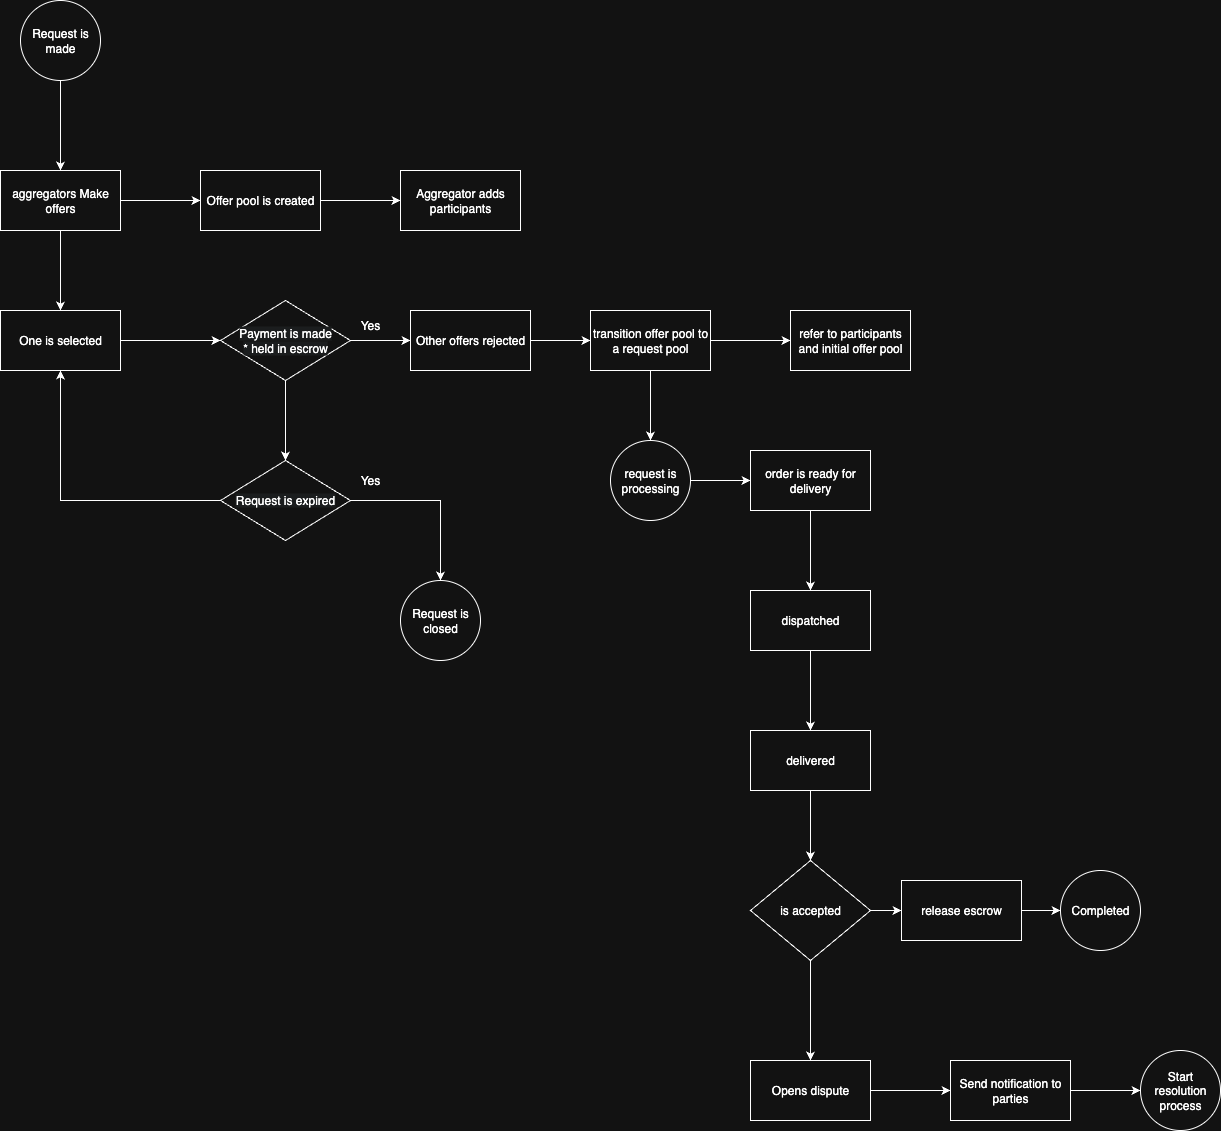

The diagram above was exported from draw.io. Its source (the exported page's mxGraphModel, read from the mxfile embedded in the PNG):
<mxGraphModel dx="1439" dy="1176" grid="1" gridSize="10" guides="1" tooltips="1" connect="1" arrows="1" fold="1" page="1" pageScale="1" pageWidth="827" pageHeight="1169" math="0" shadow="0">
  <root>
    <mxCell id="0" />
    <mxCell id="1" parent="0" />
    <mxCell id="xOffUcbI4u_i8GZLPZtw-5" value="" style="edgeStyle=orthogonalEdgeStyle;rounded=0;orthogonalLoop=1;jettySize=auto;html=1;" edge="1" parent="1" source="xOffUcbI4u_i8GZLPZtw-1">
      <mxGeometry relative="1" as="geometry">
        <mxPoint x="400" y="420" as="targetPoint" />
      </mxGeometry>
    </mxCell>
    <mxCell id="xOffUcbI4u_i8GZLPZtw-1" value="Request is made" style="ellipse;whiteSpace=wrap;html=1;aspect=fixed;" vertex="1" parent="1">
      <mxGeometry x="360" y="250" width="80" height="80" as="geometry" />
    </mxCell>
    <mxCell id="xOffUcbI4u_i8GZLPZtw-19" value="" style="edgeStyle=orthogonalEdgeStyle;rounded=0;orthogonalLoop=1;jettySize=auto;html=1;" edge="1" parent="1" source="xOffUcbI4u_i8GZLPZtw-4" target="xOffUcbI4u_i8GZLPZtw-18">
      <mxGeometry relative="1" as="geometry" />
    </mxCell>
    <mxCell id="xOffUcbI4u_i8GZLPZtw-22" style="edgeStyle=orthogonalEdgeStyle;rounded=0;orthogonalLoop=1;jettySize=auto;html=1;entryX=0.5;entryY=0;entryDx=0;entryDy=0;" edge="1" parent="1" source="xOffUcbI4u_i8GZLPZtw-4" target="xOffUcbI4u_i8GZLPZtw-6">
      <mxGeometry relative="1" as="geometry" />
    </mxCell>
    <mxCell id="xOffUcbI4u_i8GZLPZtw-4" value="aggregators Make offers" style="whiteSpace=wrap;html=1;" vertex="1" parent="1">
      <mxGeometry x="340" y="420" width="120" height="60" as="geometry" />
    </mxCell>
    <mxCell id="xOffUcbI4u_i8GZLPZtw-35" value="" style="edgeStyle=orthogonalEdgeStyle;rounded=0;orthogonalLoop=1;jettySize=auto;html=1;" edge="1" parent="1" source="xOffUcbI4u_i8GZLPZtw-6" target="xOffUcbI4u_i8GZLPZtw-34">
      <mxGeometry relative="1" as="geometry" />
    </mxCell>
    <mxCell id="xOffUcbI4u_i8GZLPZtw-6" value="One is selected" style="whiteSpace=wrap;html=1;" vertex="1" parent="1">
      <mxGeometry x="340" y="560" width="120" height="60" as="geometry" />
    </mxCell>
    <mxCell id="xOffUcbI4u_i8GZLPZtw-38" style="edgeStyle=orthogonalEdgeStyle;rounded=0;orthogonalLoop=1;jettySize=auto;html=1;entryX=0;entryY=0.5;entryDx=0;entryDy=0;" edge="1" parent="1" source="xOffUcbI4u_i8GZLPZtw-8" target="xOffUcbI4u_i8GZLPZtw-23">
      <mxGeometry relative="1" as="geometry" />
    </mxCell>
    <mxCell id="xOffUcbI4u_i8GZLPZtw-8" value="Other offers rejected" style="whiteSpace=wrap;html=1;" vertex="1" parent="1">
      <mxGeometry x="750" y="560" width="120" height="60" as="geometry" />
    </mxCell>
    <mxCell id="xOffUcbI4u_i8GZLPZtw-21" value="" style="edgeStyle=orthogonalEdgeStyle;rounded=0;orthogonalLoop=1;jettySize=auto;html=1;" edge="1" parent="1" source="xOffUcbI4u_i8GZLPZtw-18" target="xOffUcbI4u_i8GZLPZtw-20">
      <mxGeometry relative="1" as="geometry" />
    </mxCell>
    <mxCell id="xOffUcbI4u_i8GZLPZtw-18" value="Offer pool is created" style="whiteSpace=wrap;html=1;" vertex="1" parent="1">
      <mxGeometry x="540" y="420" width="120" height="60" as="geometry" />
    </mxCell>
    <mxCell id="xOffUcbI4u_i8GZLPZtw-20" value="Aggregator adds participants" style="whiteSpace=wrap;html=1;" vertex="1" parent="1">
      <mxGeometry x="740" y="420" width="120" height="60" as="geometry" />
    </mxCell>
    <mxCell id="xOffUcbI4u_i8GZLPZtw-26" value="" style="edgeStyle=orthogonalEdgeStyle;rounded=0;orthogonalLoop=1;jettySize=auto;html=1;" edge="1" parent="1" source="xOffUcbI4u_i8GZLPZtw-23" target="xOffUcbI4u_i8GZLPZtw-25">
      <mxGeometry relative="1" as="geometry" />
    </mxCell>
    <mxCell id="xOffUcbI4u_i8GZLPZtw-30" value="" style="edgeStyle=orthogonalEdgeStyle;rounded=0;orthogonalLoop=1;jettySize=auto;html=1;" edge="1" parent="1" source="xOffUcbI4u_i8GZLPZtw-23" target="xOffUcbI4u_i8GZLPZtw-29">
      <mxGeometry relative="1" as="geometry" />
    </mxCell>
    <mxCell id="xOffUcbI4u_i8GZLPZtw-23" value="transition offer pool to a request pool" style="whiteSpace=wrap;html=1;" vertex="1" parent="1">
      <mxGeometry x="930" y="560" width="120" height="60" as="geometry" />
    </mxCell>
    <mxCell id="xOffUcbI4u_i8GZLPZtw-25" value="refer to participants and initial offer pool" style="whiteSpace=wrap;html=1;" vertex="1" parent="1">
      <mxGeometry x="1130" y="560" width="120" height="60" as="geometry" />
    </mxCell>
    <mxCell id="xOffUcbI4u_i8GZLPZtw-49" value="" style="edgeStyle=orthogonalEdgeStyle;rounded=0;orthogonalLoop=1;jettySize=auto;html=1;" edge="1" parent="1" source="xOffUcbI4u_i8GZLPZtw-29" target="xOffUcbI4u_i8GZLPZtw-48">
      <mxGeometry relative="1" as="geometry" />
    </mxCell>
    <mxCell id="xOffUcbI4u_i8GZLPZtw-29" value="request is processing" style="ellipse;whiteSpace=wrap;html=1;" vertex="1" parent="1">
      <mxGeometry x="950" y="690" width="80" height="80" as="geometry" />
    </mxCell>
    <mxCell id="xOffUcbI4u_i8GZLPZtw-36" style="edgeStyle=orthogonalEdgeStyle;rounded=0;orthogonalLoop=1;jettySize=auto;html=1;entryX=0;entryY=0.5;entryDx=0;entryDy=0;" edge="1" parent="1" source="xOffUcbI4u_i8GZLPZtw-34" target="xOffUcbI4u_i8GZLPZtw-8">
      <mxGeometry relative="1" as="geometry" />
    </mxCell>
    <mxCell id="xOffUcbI4u_i8GZLPZtw-42" value="" style="edgeStyle=orthogonalEdgeStyle;rounded=0;orthogonalLoop=1;jettySize=auto;html=1;" edge="1" parent="1" source="xOffUcbI4u_i8GZLPZtw-34" target="xOffUcbI4u_i8GZLPZtw-41">
      <mxGeometry relative="1" as="geometry" />
    </mxCell>
    <mxCell id="xOffUcbI4u_i8GZLPZtw-34" value="&lt;span style=&quot;color: rgb(255, 255, 255); font-family: Helvetica; font-size: 12px; font-style: normal; font-variant-ligatures: normal; font-variant-caps: normal; font-weight: 400; letter-spacing: normal; orphans: 2; text-align: center; text-indent: 0px; text-transform: none; widows: 2; word-spacing: 0px; -webkit-text-stroke-width: 0px; white-space: normal; background-color: rgb(27, 29, 30); text-decoration-thickness: initial; text-decoration-style: initial; text-decoration-color: initial; display: inline !important; float: none;&quot;&gt;Payment is made&lt;/span&gt;&lt;div&gt;&lt;span style=&quot;color: rgb(255, 255, 255); font-family: Helvetica; font-size: 12px; font-style: normal; font-variant-ligatures: normal; font-variant-caps: normal; font-weight: 400; letter-spacing: normal; orphans: 2; text-align: center; text-indent: 0px; text-transform: none; widows: 2; word-spacing: 0px; -webkit-text-stroke-width: 0px; white-space: normal; background-color: rgb(27, 29, 30); text-decoration-thickness: initial; text-decoration-style: initial; text-decoration-color: initial; display: inline !important; float: none;&quot;&gt;* held in escrow&lt;/span&gt;&lt;/div&gt;" style="rhombus;whiteSpace=wrap;html=1;" vertex="1" parent="1">
      <mxGeometry x="560" y="550" width="130" height="80" as="geometry" />
    </mxCell>
    <mxCell id="xOffUcbI4u_i8GZLPZtw-39" value="Yes" style="text;html=1;align=center;verticalAlign=middle;whiteSpace=wrap;rounded=0;" vertex="1" parent="1">
      <mxGeometry x="680" y="560" width="60" height="30" as="geometry" />
    </mxCell>
    <mxCell id="xOffUcbI4u_i8GZLPZtw-45" value="" style="edgeStyle=orthogonalEdgeStyle;rounded=0;orthogonalLoop=1;jettySize=auto;html=1;" edge="1" parent="1" source="xOffUcbI4u_i8GZLPZtw-41" target="xOffUcbI4u_i8GZLPZtw-44">
      <mxGeometry relative="1" as="geometry" />
    </mxCell>
    <mxCell id="xOffUcbI4u_i8GZLPZtw-46" style="edgeStyle=orthogonalEdgeStyle;rounded=0;orthogonalLoop=1;jettySize=auto;html=1;entryX=0.5;entryY=1;entryDx=0;entryDy=0;" edge="1" parent="1" source="xOffUcbI4u_i8GZLPZtw-41" target="xOffUcbI4u_i8GZLPZtw-6">
      <mxGeometry relative="1" as="geometry" />
    </mxCell>
    <mxCell id="xOffUcbI4u_i8GZLPZtw-41" value="&lt;span style=&quot;color: rgb(255, 255, 255); font-family: Helvetica; font-size: 12px; font-style: normal; font-variant-ligatures: normal; font-variant-caps: normal; font-weight: 400; letter-spacing: normal; orphans: 2; text-align: center; text-indent: 0px; text-transform: none; widows: 2; word-spacing: 0px; -webkit-text-stroke-width: 0px; white-space: normal; background-color: rgb(27, 29, 30); text-decoration-thickness: initial; text-decoration-style: initial; text-decoration-color: initial; display: inline !important; float: none;&quot;&gt;Request is expired&lt;/span&gt;" style="rhombus;whiteSpace=wrap;html=1;" vertex="1" parent="1">
      <mxGeometry x="560" y="710" width="130" height="80" as="geometry" />
    </mxCell>
    <mxCell id="xOffUcbI4u_i8GZLPZtw-44" value="Request is closed" style="ellipse;whiteSpace=wrap;html=1;" vertex="1" parent="1">
      <mxGeometry x="740" y="830" width="80" height="80" as="geometry" />
    </mxCell>
    <mxCell id="xOffUcbI4u_i8GZLPZtw-47" value="Yes" style="text;html=1;align=center;verticalAlign=middle;whiteSpace=wrap;rounded=0;" vertex="1" parent="1">
      <mxGeometry x="680" y="715" width="60" height="30" as="geometry" />
    </mxCell>
    <mxCell id="xOffUcbI4u_i8GZLPZtw-51" value="" style="edgeStyle=orthogonalEdgeStyle;rounded=0;orthogonalLoop=1;jettySize=auto;html=1;" edge="1" parent="1" source="xOffUcbI4u_i8GZLPZtw-48" target="xOffUcbI4u_i8GZLPZtw-50">
      <mxGeometry relative="1" as="geometry" />
    </mxCell>
    <mxCell id="xOffUcbI4u_i8GZLPZtw-48" value="order is ready for delivery" style="whiteSpace=wrap;html=1;" vertex="1" parent="1">
      <mxGeometry x="1090" y="700" width="120" height="60" as="geometry" />
    </mxCell>
    <mxCell id="xOffUcbI4u_i8GZLPZtw-53" value="" style="edgeStyle=orthogonalEdgeStyle;rounded=0;orthogonalLoop=1;jettySize=auto;html=1;" edge="1" parent="1" source="xOffUcbI4u_i8GZLPZtw-50" target="xOffUcbI4u_i8GZLPZtw-52">
      <mxGeometry relative="1" as="geometry" />
    </mxCell>
    <mxCell id="xOffUcbI4u_i8GZLPZtw-50" value="dispatched" style="whiteSpace=wrap;html=1;" vertex="1" parent="1">
      <mxGeometry x="1090" y="840" width="120" height="60" as="geometry" />
    </mxCell>
    <mxCell id="xOffUcbI4u_i8GZLPZtw-57" style="edgeStyle=orthogonalEdgeStyle;rounded=0;orthogonalLoop=1;jettySize=auto;html=1;entryX=0.5;entryY=0;entryDx=0;entryDy=0;" edge="1" parent="1" source="xOffUcbI4u_i8GZLPZtw-52" target="xOffUcbI4u_i8GZLPZtw-56">
      <mxGeometry relative="1" as="geometry" />
    </mxCell>
    <mxCell id="xOffUcbI4u_i8GZLPZtw-52" value="delivered" style="whiteSpace=wrap;html=1;" vertex="1" parent="1">
      <mxGeometry x="1090" y="980" width="120" height="60" as="geometry" />
    </mxCell>
    <mxCell id="xOffUcbI4u_i8GZLPZtw-61" value="" style="edgeStyle=orthogonalEdgeStyle;rounded=0;orthogonalLoop=1;jettySize=auto;html=1;" edge="1" parent="1" source="xOffUcbI4u_i8GZLPZtw-56" target="xOffUcbI4u_i8GZLPZtw-60">
      <mxGeometry relative="1" as="geometry" />
    </mxCell>
    <mxCell id="xOffUcbI4u_i8GZLPZtw-66" value="" style="edgeStyle=orthogonalEdgeStyle;rounded=0;orthogonalLoop=1;jettySize=auto;html=1;" edge="1" parent="1" source="xOffUcbI4u_i8GZLPZtw-56" target="xOffUcbI4u_i8GZLPZtw-65">
      <mxGeometry relative="1" as="geometry" />
    </mxCell>
    <mxCell id="xOffUcbI4u_i8GZLPZtw-56" value="is accepted" style="rhombus;whiteSpace=wrap;html=1;" vertex="1" parent="1">
      <mxGeometry x="1090" y="1110" width="120" height="100" as="geometry" />
    </mxCell>
    <mxCell id="xOffUcbI4u_i8GZLPZtw-69" value="" style="edgeStyle=orthogonalEdgeStyle;rounded=0;orthogonalLoop=1;jettySize=auto;html=1;" edge="1" parent="1" source="xOffUcbI4u_i8GZLPZtw-60" target="xOffUcbI4u_i8GZLPZtw-68">
      <mxGeometry relative="1" as="geometry" />
    </mxCell>
    <mxCell id="xOffUcbI4u_i8GZLPZtw-60" value="Opens dispute" style="whiteSpace=wrap;html=1;" vertex="1" parent="1">
      <mxGeometry x="1090" y="1310" width="120" height="60" as="geometry" />
    </mxCell>
    <mxCell id="xOffUcbI4u_i8GZLPZtw-62" value="Completed" style="ellipse;whiteSpace=wrap;html=1;" vertex="1" parent="1">
      <mxGeometry x="1400" y="1120" width="80" height="80" as="geometry" />
    </mxCell>
    <mxCell id="xOffUcbI4u_i8GZLPZtw-67" style="edgeStyle=orthogonalEdgeStyle;rounded=0;orthogonalLoop=1;jettySize=auto;html=1;entryX=0;entryY=0.5;entryDx=0;entryDy=0;" edge="1" parent="1" source="xOffUcbI4u_i8GZLPZtw-65" target="xOffUcbI4u_i8GZLPZtw-62">
      <mxGeometry relative="1" as="geometry" />
    </mxCell>
    <mxCell id="xOffUcbI4u_i8GZLPZtw-65" value="release escrow" style="whiteSpace=wrap;html=1;" vertex="1" parent="1">
      <mxGeometry x="1241" y="1130" width="120" height="60" as="geometry" />
    </mxCell>
    <mxCell id="xOffUcbI4u_i8GZLPZtw-71" value="" style="edgeStyle=orthogonalEdgeStyle;rounded=0;orthogonalLoop=1;jettySize=auto;html=1;" edge="1" parent="1" source="xOffUcbI4u_i8GZLPZtw-68" target="xOffUcbI4u_i8GZLPZtw-70">
      <mxGeometry relative="1" as="geometry" />
    </mxCell>
    <mxCell id="xOffUcbI4u_i8GZLPZtw-68" value="Send notification to parties" style="whiteSpace=wrap;html=1;" vertex="1" parent="1">
      <mxGeometry x="1290" y="1310" width="120" height="60" as="geometry" />
    </mxCell>
    <mxCell id="xOffUcbI4u_i8GZLPZtw-70" value="Start resolution process" style="ellipse;whiteSpace=wrap;html=1;" vertex="1" parent="1">
      <mxGeometry x="1480" y="1300" width="80" height="80" as="geometry" />
    </mxCell>
  </root>
</mxGraphModel>